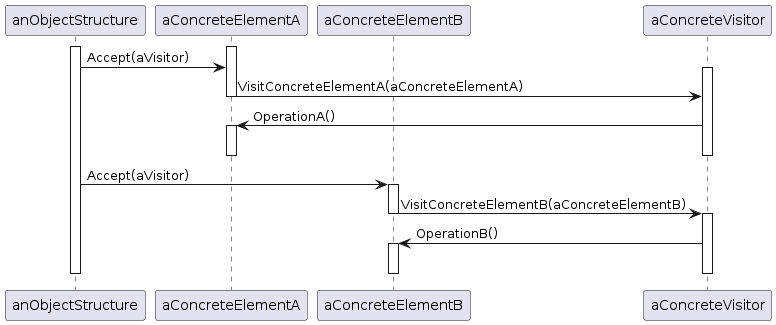

The diagram above was rendered by PlantUML. Its source (embedded in the PNG):
@startuml
participant anObjectStructure
participant aConcreteElementA
participant aConcreteElementB
participant aConcreteVisitor

activate anObjectStructure
activate aConcreteElementA
anObjectStructure -> aConcreteElementA : Accept(aVisitor)

activate aConcreteVisitor
aConcreteElementA -> aConcreteVisitor : VisitConcreteElementA(aConcreteElementA)
deactivate aConcreteElementA

aConcreteVisitor -> aConcreteElementA : OperationA()
activate aConcreteElementA
deactivate aConcreteElementA
deactivate aConcreteVisitor

anObjectStructure -> aConcreteElementB : Accept(aVisitor)
activate aConcreteElementB

aConcreteElementB -> aConcreteVisitor : VisitConcreteElementB(aConcreteElementB)
deactivate aConcreteElementB
activate aConcreteVisitor
aConcreteVisitor -> aConcreteElementB : OperationB()
activate aConcreteElementB

deactivate aConcreteElementB
deactivate aConcreteVisitor
deactivate anObjectStructure
@enduml